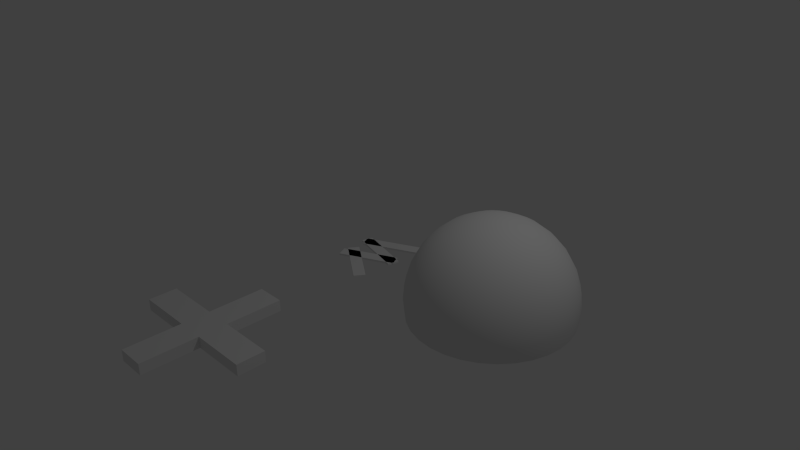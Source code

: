 # Source: brokendev.blend  (saved by Blender 2.74.0; exported with 4.5.12 LTS)
import bpy
from mathutils import Matrix  # noqa: F401  (used for matrix-valued properties, if any)

bpy.ops.wm.read_factory_settings(use_empty=True)
scene = bpy.context.scene
scene.name = 'Scene'

# ---- collections
col_collection_1 = bpy.data.collections.new('Collection 1'); scene.collection.children.link(col_collection_1)

# ---- materials (node trees are filled in below, after node groups)
mat_plusmat = bpy.data.materials.new('plusmat')
mat_plusmat.alpha_threshold = 0.0
mat_plusmat.use_transparent_shadow = False
mat_plusmat.roughness = 0.5
mat_sporemat0 = bpy.data.materials.new('sporemat0')
mat_sporemat0.alpha_threshold = 0.0
mat_sporemat0.use_transparent_shadow = False
mat_sporemat0.roughness = 0.5

# ---- material node trees

# ---- world
world_world = bpy.data.worlds.new('World'); scene.world = world_world
world_world.color = (0.05088, 0.05088, 0.05088)
world_world.use_sun_shadow = False
world_world.sun_shadow_jitter_overblur = 0.0
world_world.cycles.sampling_method = 'MANUAL'
world_world.cycles.sample_map_resolution = 256

# ---- cameras
cam_camera = bpy.data.cameras.new('Camera')
cam_camera.clip_end = 100.0
cam_camera.lens = 35.0
cam_camera.sensor_width = 32.0
cam_camera.sensor_height = 18.0
cam_camera.ortho_scale = 7.314
cam_camera.dof.focus_distance = 0.0
cam_camera.dof.aperture_fstop = 128.0

# ---- lights
light_lamp = bpy.data.lights.new('Lamp', 'POINT')
light_lamp.transmission_factor = 0.0
light_lamp.cutoff_distance = 30.0
light_lamp.energy = 100.0
light_lamp.shadow_buffer_clip_start = 1.001
light_lamp.shadow_soft_size = 0.1
light_lamp.shadow_maximum_resolution = 0.006
light_lamp.use_absolute_resolution = True
light_lamp.cycles.use_multiple_importance_sampling = False

# ---- meshes
me_plane = bpy.data.meshes.new('Plane')
me_plane.from_pydata([(-0.3674, 0.2191, -0.01053), (-0.3047, 0.08468, -0.01053), (0.3047, 0.5325, -0.01053), (0.3674, 0.3981, -0.01053), (-0.339, 0.2762, -0.01053), (-0.3773, 0.1329, -0.01053), (0.3773, 0.08425, -0.01053), (0.339, -0.05901, -0.01053), (-0.3674, -0.1809, -0.01053), (-0.3047, -0.3153, -0.01053), (0.3047, 0.1325, -0.01053), (0.3674, -0.001918, -0.01053), (-0.2612, -0.01799, -0.01053), (-0.3463, -0.1395, -0.01053), (0.3463, -0.4433, -0.01053), (0.2612, -0.5648, -0.01053), (0.3047, 0.5325, 0.0124), (-0.3674, 0.2191, 0.0124), (-0.3047, 0.08468, 0.0124), (0.3674, 0.3981, 0.0124), (0.3773, 0.08425, 0.0124), (-0.339, 0.2762, 0.0124), (-0.3773, 0.1329, 0.0124), (0.339, -0.05901, 0.0124), (0.3047, 0.1325, 0.0124), (-0.3674, -0.1809, 0.0124), (-0.3047, -0.3153, 0.0124), (0.3674, -0.001918, 0.0124), (0.3463, -0.4433, 0.0124), (-0.2612, -0.01799, 0.0124), (-0.3463, -0.1395, 0.0124), (0.2612, -0.5648, 0.0124)], [], [(0, 2, 3, 1), (4, 6, 7, 5), (8, 10, 11, 9), (12, 14, 15, 13), (17, 18, 19, 16), (21, 22, 23, 20), (25, 26, 27, 24), (29, 30, 31, 28), (1, 3, 19, 18), (12, 13, 30, 29), (2, 0, 17, 16), (11, 10, 24, 27), (8, 9, 26, 25), (7, 6, 20, 23), (4, 5, 22, 21), (3, 2, 16, 19), (13, 15, 31, 30), (0, 1, 18, 17), (14, 12, 29, 28), (9, 11, 27, 26), (10, 8, 25, 24), (5, 7, 23, 22), (6, 4, 21, 20), (15, 14, 28, 31)])
me_plane.use_remesh_preserve_volume = False
me_plane.use_remesh_preserve_attributes = False
me_plane.use_mirror_vertex_groups = False
me_plane.update()
me_plusmesh = bpy.data.meshes.new('plusmesh')
me_plusmesh.from_pydata([(-1.0, -1.0, -1.0), (-1.0, -1.0, 1.0), (-1.0, 1.0, -1.0), (-1.0, 1.0, 1.0), (1.0, -1.0, -1.0), (1.0, -1.0, 1.0), (1.0, 1.0, -1.0), (1.0, 1.0, 1.0), (-1.0, -5.0, -1.0), (-1.0, -5.0, 1.0), (-1.0, 5.0, 1.0), (-1.0, 5.0, -1.0), (1.0, 5.0, 1.0), (1.0, 5.0, -1.0), (1.0, -5.0, 1.0), (1.0, -5.0, -1.0), (-5.0, -1.0, -1.0), (-5.0, -1.0, 1.0), (-5.0, 1.0, 1.0), (-5.0, 1.0, -1.0), (5.0, 1.0, 1.0), (5.0, 1.0, -1.0), (5.0, -1.0, 1.0), (5.0, -1.0, -1.0)], [], [(5, 4, 23, 22), (5, 1, 9, 14), (4, 6, 21, 23), (0, 4, 15, 8), (0, 2, 6, 4), (5, 7, 3, 1), (10, 12, 13, 11), (14, 9, 8, 15), (4, 5, 14, 15), (6, 2, 11, 13), (7, 6, 13, 12), (3, 7, 12, 10), (2, 3, 10, 11), (1, 0, 8, 9), (17, 18, 19, 16), (20, 22, 23, 21), (7, 5, 22, 20), (6, 7, 20, 21), (2, 0, 16, 19), (3, 2, 19, 18), (1, 3, 18, 17), (0, 1, 17, 16)])
me_plusmesh.materials.append(mat_plusmat)
me_plusmesh.use_remesh_preserve_volume = False
me_plusmesh.use_remesh_preserve_attributes = False
me_plusmesh.use_mirror_vertex_groups = False
me_plusmesh.update()
me_sporemesh = bpy.data.meshes.new('sporemesh')
me_sporemesh.from_pydata([(-0.1951, 0.0, 1.179), (-0.3827, 0.0, 1.122), (-0.5556, 0.0, 1.03), (-0.7071, 0.0, 0.9054), (-0.8315, 0.0, 0.7538), (-0.9239, 0.0, 0.5809), (-0.9808, 0.0, 0.3934), (-1.0, 0.0, 0.1983), (-0.9808, 0.0, 0.003176), (-0.1913, 0.03806, 1.179), (-0.3753, 0.07466, 1.122), (-0.5449, 0.1084, 1.03), (-0.6935, 0.1379, 0.9054), (-0.8155, 0.1622, 0.7538), (-0.9061, 0.1802, 0.5809), (-0.9619, 0.1913, 0.3934), (-0.9808, 0.1951, 0.1983), (-0.9619, 0.1913, 0.003176), (-0.1802, 0.07466, 1.179), (-0.3536, 0.1464, 1.122), (-0.5133, 0.2126, 1.03), (-0.6533, 0.2706, 0.9054), (-0.7682, 0.3182, 0.7538), (-0.8536, 0.3536, 0.5809), (-0.9061, 0.3753, 0.3934), (-0.9239, 0.3827, 0.1983), (-0.9061, 0.3753, 0.003176), (-0.1622, 0.1084, 1.179), (-0.3182, 0.2126, 1.122), (-0.4619, 0.3087, 1.03), (-0.5879, 0.3928, 0.9054), (-0.6913, 0.4619, 0.7538), (-0.7682, 0.5133, 0.5809), (-0.8155, 0.5449, 0.3934), (-0.8315, 0.5556, 0.1983), (-0.8155, 0.5449, 0.003176), (-0.1379, 0.1379, 1.179), (-0.2706, 0.2706, 1.122), (-0.3928, 0.3928, 1.03), (-0.5, 0.5, 0.9054), (-0.5879, 0.5879, 0.7538), (-0.6533, 0.6533, 0.5809), (-0.6935, 0.6935, 0.3934), (-0.7071, 0.7071, 0.1983), (-0.6935, 0.6935, 0.003176), (-0.1084, 0.1622, 1.179), (-0.2126, 0.3182, 1.122), (-0.3087, 0.4619, 1.03), (-0.3928, 0.5879, 0.9054), (-0.4619, 0.6913, 0.7538), (-0.5133, 0.7682, 0.5809), (-0.5449, 0.8155, 0.3934), (-0.5556, 0.8315, 0.1983), (-0.5449, 0.8155, 0.003176), (-0.07466, 0.1802, 1.179), (-0.1464, 0.3536, 1.122), (-0.2126, 0.5133, 1.03), (-0.2706, 0.6533, 0.9054), (-0.3182, 0.7682, 0.7538), (-0.3536, 0.8536, 0.5809), (-0.3753, 0.9061, 0.3934), (-0.3827, 0.9239, 0.1983), (-0.3753, 0.9061, 0.003176), (-0.03806, 0.1913, 1.179), (-0.07466, 0.3753, 1.122), (-0.1084, 0.5449, 1.03), (-0.1379, 0.6935, 0.9054), (-0.1622, 0.8155, 0.7538), (-0.1802, 0.9061, 0.5809), (-0.1913, 0.9619, 0.3934), (-0.1951, 0.9808, 0.1983), (-0.1913, 0.9619, 0.003176), (3.266e-07, 0.1951, 1.179), (3.192e-07, 0.3827, 1.122), (3.117e-07, 0.5556, 1.03), (3.192e-07, 0.7071, 0.9054), (3.341e-07, 0.8315, 0.7538), (2.745e-07, 0.9239, 0.5809), (3.937e-07, 0.9808, 0.3934), (3.788e-07, 1.0, 0.1983), (3.937e-07, 0.9808, 0.003176), (0.03806, 0.1913, 1.179), (0.07466, 0.3753, 1.122), (0.1084, 0.5449, 1.03), (0.138, 0.6935, 0.9054), (0.1622, 0.8155, 0.7538), (0.1802, 0.9061, 0.5809), (0.1913, 0.9619, 0.3934), (0.1951, 0.9808, 0.1983), (0.1913, 0.9619, 0.003176), (0.07466, 0.1802, 1.179), (0.1464, 0.3536, 1.122), (0.2126, 0.5133, 1.03), (0.2706, 0.6533, 0.9054), (0.3182, 0.7682, 0.7538), (0.3536, 0.8536, 0.5809), (0.3753, 0.9061, 0.3934), (0.3827, 0.9239, 0.1983), (0.3753, 0.9061, 0.003176), (0.1084, 0.1622, 1.179), (0.2126, 0.3182, 1.122), (0.3087, 0.4619, 1.03), (0.3928, 0.5879, 0.9054), (0.4619, 0.6913, 0.7538), (0.5133, 0.7682, 0.5809), (0.5449, 0.8155, 0.3934), (0.5556, 0.8315, 0.1983), (0.5449, 0.8155, 0.003176), (0.138, 0.1379, 1.179), (0.2706, 0.2706, 1.122), (0.3928, 0.3928, 1.03), (0.5, 0.5, 0.9054), (0.5879, 0.5879, 0.7538), (0.6533, 0.6533, 0.5809), (0.6935, 0.6935, 0.3934), (0.7071, 0.7071, 0.1983), (0.6935, 0.6935, 0.003176), (0.1622, 0.1084, 1.179), (0.3182, 0.2126, 1.122), (0.4619, 0.3087, 1.03), (0.5879, 0.3928, 0.9054), (0.6913, 0.4619, 0.7538), (0.7682, 0.5133, 0.5809), (0.8155, 0.5449, 0.3934), (0.8315, 0.5556, 0.1983), (0.8155, 0.5449, 0.003176), (0.1802, 0.07466, 1.179), (0.3536, 0.1464, 1.122), (0.5133, 0.2126, 1.03), (0.6533, 0.2706, 0.9054), (0.7682, 0.3182, 0.7538), (0.8536, 0.3536, 0.5809), (0.9061, 0.3753, 0.3934), (0.9239, 0.3827, 0.1983), (0.9061, 0.3753, 0.003176), (0.1913, 0.03806, 1.179), (0.3753, 0.07466, 1.122), (0.5449, 0.1084, 1.03), (0.6935, 0.1379, 0.9054), (0.8155, 0.1622, 0.7538), (0.9061, 0.1802, 0.5809), (0.9619, 0.1913, 0.3934), (0.9808, 0.1951, 0.1983), (0.9619, 0.1913, 0.003176), (0.1951, -7.212e-09, 1.179), (0.3827, 4.122e-08, 1.122), (0.5556, 2.632e-08, 1.03), (0.7071, -2.584e-08, 0.9054), (0.8315, -8.544e-08, 0.7538), (0.9239, 6.357e-08, 0.5809), (0.9808, -8.544e-08, 0.3934), (1.0, -1.003e-07, 0.1983), (0.9808, -8.544e-08, 0.003176), (0.1913, -0.03806, 1.179), (0.3753, -0.07466, 1.122), (0.5449, -0.1084, 1.03), (0.6935, -0.1379, 0.9054), (0.8155, -0.1622, 0.7538), (0.9061, -0.1802, 0.5809), (0.9619, -0.1913, 0.3934), (0.9808, -0.1951, 0.1983), (0.9619, -0.1913, 0.003176), (0.1802, -0.07466, 1.179), (0.3536, -0.1464, 1.122), (0.5133, -0.2126, 1.03), (0.6533, -0.2706, 0.9054), (0.7682, -0.3182, 0.7538), (0.8536, -0.3536, 0.5809), (0.9061, -0.3753, 0.3934), (0.9239, -0.3827, 0.1983), (0.9061, -0.3753, 0.003176), (0.1622, -0.1084, 1.179), (0.3182, -0.2126, 1.122), (0.4619, -0.3087, 1.03), (0.5879, -0.3928, 0.9054), (0.6913, -0.4619, 0.7538), (0.7682, -0.5133, 0.5809), (0.8155, -0.5449, 0.3934), (0.8315, -0.5556, 0.1983), (0.8155, -0.5449, 0.003176), (0.138, -0.1379, 1.179), (0.2706, -0.2706, 1.122), (0.3928, -0.3928, 1.03), (0.5, -0.5, 0.9054), (0.5879, -0.5879, 0.7538), (0.6533, -0.6533, 0.5809), (0.6935, -0.6935, 0.3934), (0.7071, -0.7071, 0.1983), (0.6935, -0.6935, 0.003176), (0.1084, -0.1622, 1.179), (0.2126, -0.3182, 1.122), (0.3087, -0.4619, 1.03), (0.3928, -0.5879, 0.9054), (0.4619, -0.6913, 0.7538), (0.5133, -0.7682, 0.5809), (0.5449, -0.8155, 0.3934), (0.5556, -0.8315, 0.1983), (0.5449, -0.8155, 0.003176), (0.07466, -0.1802, 1.179), (0.1464, -0.3536, 1.122), (0.2126, -0.5133, 1.03), (0.2706, -0.6533, 0.9054), (0.3182, -0.7682, 0.7538), (0.3536, -0.8536, 0.5809), (0.3753, -0.9061, 0.3934), (0.3827, -0.9239, 0.1983), (0.3753, -0.9061, 0.003176), (0.03806, -0.1913, 1.179), (0.07466, -0.3753, 1.122), (0.1084, -0.5449, 1.03), (0.1379, -0.6935, 0.9054), (0.1622, -0.8155, 0.7538), (0.1802, -0.9061, 0.5809), (0.1913, -0.9619, 0.3934), (0.1951, -0.9808, 0.1983), (0.1913, -0.9619, 0.003176), (3.117e-07, -0.1951, 1.179), (2.819e-07, -0.3827, 1.122), (2.819e-07, -0.5556, 1.03), (1.851e-07, -0.7071, 0.9054), (1.404e-07, -0.8315, 0.7538), (3.192e-07, -0.9239, 0.5809), (9.567e-08, -0.9808, 0.3934), (1.404e-07, -1.0, 0.1983), (9.567e-08, -0.9808, 0.003176), (-0.03806, -0.1913, 1.179), (-0.07466, -0.3753, 1.122), (-0.1084, -0.5449, 1.03), (-0.1379, -0.6935, 0.9054), (-0.1622, -0.8155, 0.7538), (-0.1802, -0.9061, 0.5809), (-0.1913, -0.9619, 0.3934), (-0.1951, -0.9808, 0.1983), (-0.1913, -0.9619, 0.003176), (-0.07466, -0.1802, 1.179), (-0.1464, -0.3536, 1.122), (-0.2126, -0.5133, 1.03), (-0.2706, -0.6533, 0.9054), (-0.3182, -0.7682, 0.7538), (-0.3536, -0.8536, 0.5809), (-0.3753, -0.9061, 0.3934), (-0.3827, -0.9239, 0.1983), (-0.3753, -0.9061, 0.003176), (-0.1084, -0.1622, 1.179), (-0.2126, -0.3182, 1.122), (-0.3087, -0.4619, 1.03), (-0.3928, -0.5879, 0.9054), (-0.4619, -0.6913, 0.7538), (-0.5133, -0.7682, 0.5809), (-0.5449, -0.8155, 0.3934), (-0.5556, -0.8315, 0.1983), (-0.5449, -0.8155, 0.003176), (-0.1379, -0.1379, 1.179), (-0.2706, -0.2706, 1.122), (-0.3928, -0.3928, 1.03), (-0.5, -0.5, 0.9054), (-0.5879, -0.5879, 0.7538), (-0.6533, -0.6533, 0.5809), (-0.6935, -0.6935, 0.3934), (-0.7071, -0.7071, 0.1983), (-0.6935, -0.6935, 0.003176), (-0.1622, -0.1084, 1.179), (-0.3182, -0.2126, 1.122), (-0.4619, -0.3087, 1.03), (-0.5879, -0.3928, 0.9054), (-0.6913, -0.4619, 0.7538), (-0.7682, -0.5133, 0.5809), (-0.8155, -0.5449, 0.3934), (-0.8315, -0.5556, 0.1983), (-0.8155, -0.5449, 0.003176), (2.48e-08, -1.247e-07, 1.198), (-0.1802, -0.07466, 1.179), (-0.3536, -0.1464, 1.122), (-0.5133, -0.2126, 1.03), (-0.6533, -0.2706, 0.9054), (-0.7682, -0.3182, 0.7538), (-0.8536, -0.3536, 0.5809), (-0.9061, -0.3753, 0.3934), (-0.9239, -0.3827, 0.1983), (-0.9061, -0.3753, 0.003176), (-0.1913, -0.03806, 1.179), (-0.3753, -0.07466, 1.122), (-0.5449, -0.1084, 1.03), (-0.6935, -0.1379, 0.9054), (-0.8155, -0.1622, 0.7538), (-0.9061, -0.1802, 0.5809), (-0.9619, -0.1913, 0.3934), (-0.9808, -0.1951, 0.1983), (-0.9619, -0.1913, 0.003176)], [], [(4, 13, 12, 3), (2, 11, 10, 1), (7, 16, 15, 6), (5, 14, 13, 4), (3, 12, 11, 2), (1, 10, 9, 0), (8, 17, 16, 7), (6, 15, 14, 5), (17, 26, 25, 16), (15, 24, 23, 14), (13, 22, 21, 12), (11, 20, 19, 10), (16, 25, 24, 15), (14, 23, 22, 13), (12, 21, 20, 11), (10, 19, 18, 9), (26, 35, 34, 25), (24, 33, 32, 23), (22, 31, 30, 21), (20, 29, 28, 19), (25, 34, 33, 24), (23, 32, 31, 22), (21, 30, 29, 20), (19, 28, 27, 18), (35, 44, 43, 34), (33, 42, 41, 32), (31, 40, 39, 30), (29, 38, 37, 28), (34, 43, 42, 33), (32, 41, 40, 31), (30, 39, 38, 29), (28, 37, 36, 27), (44, 53, 52, 43), (42, 51, 50, 41), (40, 49, 48, 39), (38, 47, 46, 37), (43, 52, 51, 42), (41, 50, 49, 40), (39, 48, 47, 38), (37, 46, 45, 36), (53, 62, 61, 52), (51, 60, 59, 50), (49, 58, 57, 48), (47, 56, 55, 46), (52, 61, 60, 51), (50, 59, 58, 49), (48, 57, 56, 47), (46, 55, 54, 45), (62, 71, 70, 61), (60, 69, 68, 59), (58, 67, 66, 57), (56, 65, 64, 55), (61, 70, 69, 60), (59, 68, 67, 58), (57, 66, 65, 56), (55, 64, 63, 54), (71, 80, 79, 70), (69, 78, 77, 68), (67, 76, 75, 66), (65, 74, 73, 64), (70, 79, 78, 69), (68, 77, 76, 67), (66, 75, 74, 65), (64, 73, 72, 63), (80, 89, 88, 79), (78, 87, 86, 77), (76, 85, 84, 75), (74, 83, 82, 73), (79, 88, 87, 78), (77, 86, 85, 76), (75, 84, 83, 74), (73, 82, 81, 72), (89, 98, 97, 88), (87, 96, 95, 86), (85, 94, 93, 84), (83, 92, 91, 82), (88, 97, 96, 87), (86, 95, 94, 85), (84, 93, 92, 83), (82, 91, 90, 81), (98, 107, 106, 97), (96, 105, 104, 95), (94, 103, 102, 93), (92, 101, 100, 91), (97, 106, 105, 96), (95, 104, 103, 94), (93, 102, 101, 92), (91, 100, 99, 90), (107, 116, 115, 106), (105, 114, 113, 104), (103, 112, 111, 102), (101, 110, 109, 100), (106, 115, 114, 105), (104, 113, 112, 103), (102, 111, 110, 101), (100, 109, 108, 99), (116, 125, 124, 115), (114, 123, 122, 113), (112, 121, 120, 111), (110, 119, 118, 109), (115, 124, 123, 114), (113, 122, 121, 112), (111, 120, 119, 110), (109, 118, 117, 108), (125, 134, 133, 124), (123, 132, 131, 122), (121, 130, 129, 120), (119, 128, 127, 118), (124, 133, 132, 123), (122, 131, 130, 121), (120, 129, 128, 119), (118, 127, 126, 117), (134, 143, 142, 133), (132, 141, 140, 131), (130, 139, 138, 129), (128, 137, 136, 127), (133, 142, 141, 132), (131, 140, 139, 130), (129, 138, 137, 128), (127, 136, 135, 126), (143, 152, 151, 142), (141, 150, 149, 140), (139, 148, 147, 138), (137, 146, 145, 136), (142, 151, 150, 141), (140, 149, 148, 139), (138, 147, 146, 137), (136, 145, 144, 135), (152, 161, 160, 151), (150, 159, 158, 149), (148, 157, 156, 147), (146, 155, 154, 145), (151, 160, 159, 150), (149, 158, 157, 148), (147, 156, 155, 146), (145, 154, 153, 144), (161, 170, 169, 160), (159, 168, 167, 158), (157, 166, 165, 156), (155, 164, 163, 154), (160, 169, 168, 159), (158, 167, 166, 157), (156, 165, 164, 155), (154, 163, 162, 153), (170, 179, 178, 169), (168, 177, 176, 167), (166, 175, 174, 165), (164, 173, 172, 163), (169, 178, 177, 168), (167, 176, 175, 166), (165, 174, 173, 164), (163, 172, 171, 162), (179, 188, 187, 178), (177, 186, 185, 176), (175, 184, 183, 174), (173, 182, 181, 172), (178, 187, 186, 177), (176, 185, 184, 175), (174, 183, 182, 173), (172, 181, 180, 171), (188, 197, 196, 187), (186, 195, 194, 185), (184, 193, 192, 183), (182, 191, 190, 181), (187, 196, 195, 186), (185, 194, 193, 184), (183, 192, 191, 182), (181, 190, 189, 180), (197, 206, 205, 196), (195, 204, 203, 194), (193, 202, 201, 192), (191, 200, 199, 190), (196, 205, 204, 195), (194, 203, 202, 193), (192, 201, 200, 191), (190, 199, 198, 189), (206, 215, 214, 205), (204, 213, 212, 203), (202, 211, 210, 201), (200, 209, 208, 199), (205, 214, 213, 204), (203, 212, 211, 202), (201, 210, 209, 200), (199, 208, 207, 198), (215, 224, 223, 214), (213, 222, 221, 212), (211, 220, 219, 210), (209, 218, 217, 208), (214, 223, 222, 213), (212, 221, 220, 211), (210, 219, 218, 209), (208, 217, 216, 207), (224, 233, 232, 223), (222, 231, 230, 221), (220, 229, 228, 219), (218, 227, 226, 217), (223, 232, 231, 222), (221, 230, 229, 220), (219, 228, 227, 218), (217, 226, 225, 216), (233, 242, 241, 232), (231, 240, 239, 230), (229, 238, 237, 228), (227, 236, 235, 226), (232, 241, 240, 231), (230, 239, 238, 229), (228, 237, 236, 227), (226, 235, 234, 225), (242, 251, 250, 241), (240, 249, 248, 239), (238, 247, 246, 237), (236, 245, 244, 235), (241, 250, 249, 240), (239, 248, 247, 238), (237, 246, 245, 236), (235, 244, 243, 234), (251, 260, 259, 250), (249, 258, 257, 248), (247, 256, 255, 246), (245, 254, 253, 244), (250, 259, 258, 249), (248, 257, 256, 247), (246, 255, 254, 245), (244, 253, 252, 243), (260, 269, 268, 259), (258, 267, 266, 257), (256, 265, 264, 255), (254, 263, 262, 253), (259, 268, 267, 258), (257, 266, 265, 256), (255, 264, 263, 254), (253, 262, 261, 252), (269, 279, 278, 268), (267, 277, 276, 266), (265, 275, 274, 264), (263, 273, 272, 262), (268, 278, 277, 267), (266, 276, 275, 265), (264, 274, 273, 263), (262, 272, 271, 261), (279, 288, 287, 278), (277, 286, 285, 276), (275, 284, 283, 274), (273, 282, 281, 272), (278, 287, 286, 277), (276, 285, 284, 275), (274, 283, 282, 273), (272, 281, 280, 271), (0, 9, 270), (9, 18, 270), (18, 27, 270), (27, 36, 270), (36, 45, 270), (45, 54, 270), (54, 63, 270), (63, 72, 270), (72, 81, 270), (81, 90, 270), (90, 99, 270), (99, 108, 270), (108, 117, 270), (117, 126, 270), (126, 135, 270), (135, 144, 270), (144, 153, 270), (153, 162, 270), (162, 171, 270), (171, 180, 270), (180, 189, 270), (189, 198, 270), (198, 207, 270), (207, 216, 270), (216, 225, 270), (225, 234, 270), (234, 243, 270), (243, 252, 270), (252, 261, 270), (261, 271, 270), (271, 280, 270), (288, 8, 7, 287), (286, 6, 5, 285), (284, 4, 3, 283), (282, 2, 1, 281), (280, 0, 270), (287, 7, 6, 286), (285, 5, 4, 284), (283, 3, 2, 282), (281, 1, 0, 280)])
me_sporemesh.polygons.foreach_set('use_smooth', [True] * 288)
me_sporemesh.materials.append(mat_sporemat0)
me_sporemesh.use_remesh_preserve_volume = False
me_sporemesh.use_remesh_preserve_attributes = False
me_sporemesh.use_mirror_vertex_groups = False
me_sporemesh.update()

# ---- objects
ob_plane = bpy.data.objects.new('Plane', me_plane)
ob_plus = bpy.data.objects.new('plus', me_plusmesh)
ob_defaultspore = bpy.data.objects.new('defaultspore', me_sporemesh)
ob_lamp = bpy.data.objects.new('Lamp', light_lamp)
ob_camera = bpy.data.objects.new('Camera', cam_camera)

# ---- transforms, parenting, visibility, modifiers, constraints
ob_plane.location = (0.0, 0.0, 0.0)
ob_plane.lineart.crease_threshold = 0.0
ob_plus.location = (0.0, -2.513, 0.0)
ob_plus.scale = (0.18, 0.18, 0.072)
ob_plus.lineart.crease_threshold = 0.0
ob_defaultspore.location = (2.0, 0.0, 0.0)
ob_defaultspore.lineart.crease_threshold = 0.0
ob_lamp.location = (4.076, 1.005, 5.904)
ob_lamp.rotation_euler = (0.6503, 0.05522, 1.866)
ob_lamp.lock_rotations_4d = False
ob_lamp.empty_display_type = 'ARROWS'
ob_lamp.color = (0.0, 0.0, 0.0, 0.0)
ob_lamp.lineart.crease_threshold = 0.0
ob_camera.location = (7.481, -6.508, 5.344)
ob_camera.rotation_euler = (1.109, 0.01082, 0.8149)
ob_camera.lock_rotations_4d = False
ob_camera.empty_display_type = 'ARROWS'
ob_camera.color = (0.0, 0.0, 0.0, 0.0)
ob_camera.display_type = 'WIRE'
ob_camera.lineart.crease_threshold = 0.0

# ---- collection membership
col_collection_1.objects.link(ob_plane)
col_collection_1.objects.link(ob_plus)
col_collection_1.objects.link(ob_defaultspore)
col_collection_1.objects.link(ob_lamp)
col_collection_1.objects.link(ob_camera)

# ---- scene / render settings (as saved in the file)
scene.camera = ob_camera
scene.frame_start = 1; scene.frame_end = 250; scene.frame_set(1)
scene.render.engine = 'BLENDER_EEVEE_NEXT'
scene.render.resolution_percentage = 50
scene.render.dither_intensity = 0.0
scene.cycles.use_denoising = False
scene.cycles.samples = 10
scene.cycles.sampling_pattern = 'TABULATED_SOBOL'
scene.cycles.light_sampling_threshold = 0.0
scene.cycles.use_adaptive_sampling = False
scene.cycles.use_light_tree = False
scene.cycles.blur_glossy = 0.0
scene.cycles.pixel_filter_type = 'GAUSSIAN'
scene.cycles.sample_clamp_indirect = 0.0
scene.view_settings.view_transform = 'Standard'
bpy.context.view_layer.update()
